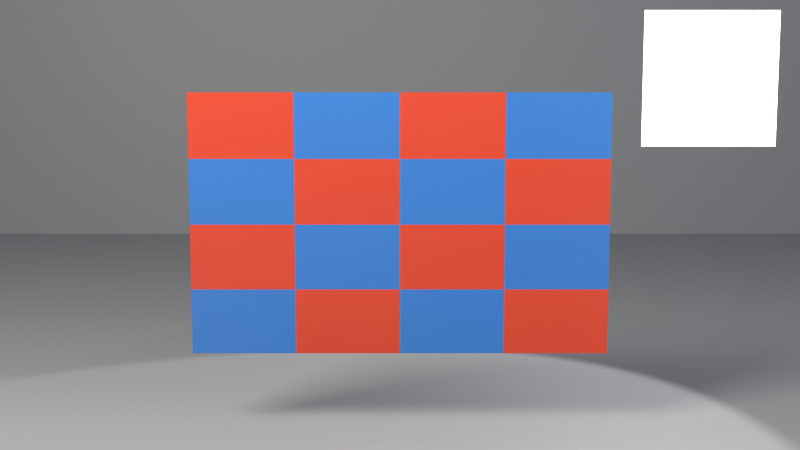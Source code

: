 # Source: ch04_11_color_starter.blend  (saved by Blender 5.3.31; exported with 4.5.12 LTS)
import bpy
from mathutils import Matrix  # noqa: F401  (used for matrix-valued properties, if any)

bpy.ops.wm.read_factory_settings(use_empty=True)
scene = bpy.context.scene
scene.name = 'SC_COLOR'

# ---- collections
col_set = bpy.data.collections.new('SET'); scene.collection.children.link(col_set)
col_lights = bpy.data.collections.new('LIGHTS'); scene.collection.children.link(col_lights)
col_cameras = bpy.data.collections.new('CAMERAS'); scene.collection.children.link(col_cameras)

# ---- images (referenced by path relative to the original .blend; pixels are not part of the script)
import os
ASSET_DIR = os.environ.get("B2B_ASSET_DIR", "")  # directory of the original .blend (textures are referenced by path, not embedded)
HERE = os.path.dirname(os.path.abspath(__file__))  # packed textures are extracted next to this script under _unpacked/

def load_image(name, relpath, width, height, colorspace="sRGB"):
    """Load a texture the original file referenced (path relative to the .blend, or extracted next to this script)."""
    p = next((c for c in (os.path.join(HERE, relpath), os.path.join(ASSET_DIR, relpath)) if relpath and os.path.exists(c)), "")
    if p:
        img = bpy.data.images.load(p, check_existing=True)
        img.name = name
    else:  # same state as the original file: an image datablock whose file is absent (Cycles renders it pink)
        img = bpy.data.images.new(name, width, height)
        img.source = "FILE"
        img.filepath = "//" + (relpath or name)
    img.colorspace_settings.name = colorspace
    return img
img_t_albedo = load_image('T_Albedo', '_unpacked/T_Albedo.5c22a851.png', 64, 64, 'sRGB')
img_t_rough = load_image('T_Rough', '_unpacked/T_Rough.c97508e8.png', 64, 64, 'sRGB')
img_t_normal = load_image('T_Normal', '_unpacked/T_Normal.b117d09e.png', 64, 64, 'sRGB')

# ---- materials (node trees are filled in below, after node groups)
mat_mat_plate = bpy.data.materials.new('MAT_Plate')
mat_mat_emit = bpy.data.materials.new('MAT_Emit')
mat_mat_studio_grey = bpy.data.materials.new('MAT_Studio_Grey')
mat_mat_studio_grey.diffuse_color = (0.18, 0.18, 0.18, 1.0)

# ---- material node trees
mat_mat_plate.use_nodes = True; mat_mat_plate.node_tree.nodes.clear()
_N = mat_mat_plate.node_tree.nodes; _L = mat_mat_plate.node_tree.links
n0 = _N.new('ShaderNodeBsdfPrincipled'); n0.name = 'Principled BSDF'; n0.location = (-200, 100)
n0.inputs[10].default_value = 0.005
n1 = _N.new('ShaderNodeOutputMaterial'); n1.name = 'Material Output'; n1.location = (200, 100)
n2 = _N.new('ShaderNodeTexImage'); n2.name = 'Image Texture'; n2.location = (-700, 200)
n2.image = img_t_albedo
n2.interpolation = 'Closest'
n3 = _N.new('ShaderNodeTexImage'); n3.name = 'Image Texture.001'; n3.location = (-700, -100)
n3.image = img_t_rough
n3.interpolation = 'Closest'
n4 = _N.new('ShaderNodeTexImage'); n4.name = 'Image Texture.002'; n4.location = (-700, -400)
n4.image = img_t_normal
n4.interpolation = 'Closest'
n5 = _N.new('ShaderNodeNormalMap'); n5.name = 'Normal Map'; n5.location = (-400, -400)
n5.width = 160
_L.new(n0.outputs[0], n1.inputs[0])
_L.new(n2.outputs[0], n0.inputs[0])
_L.new(n3.outputs[0], n0.inputs[2])
_L.new(n4.outputs[0], n5.inputs[1])
_L.new(n5.outputs[0], n0.inputs[5])
n1.is_active_output = True
mat_mat_emit.use_nodes = True; mat_mat_emit.node_tree.nodes.clear()
_N = mat_mat_emit.node_tree.nodes; _L = mat_mat_emit.node_tree.links
n0 = _N.new('ShaderNodeBsdfPrincipled'); n0.name = 'Principled BSDF'; n0.location = (-200, 100)
n0.inputs[10].default_value = 0.005
n0.inputs[27].default_value = (1.0, 0.85, 0.6, 1.0)
n0.inputs[28].default_value = 4.0
n1 = _N.new('ShaderNodeOutputMaterial'); n1.name = 'Material Output'; n1.location = (200, 100)
_L.new(n0.outputs[0], n1.inputs[0])
n1.is_active_output = True
mat_mat_studio_grey.use_nodes = True; mat_mat_studio_grey.node_tree.nodes.clear()
_N = mat_mat_studio_grey.node_tree.nodes; _L = mat_mat_studio_grey.node_tree.links
n0 = _N.new('ShaderNodeBsdfPrincipled'); n0.name = 'Principled BSDF'; n0.location = (-200, 100)
n0.inputs[0].default_value = (0.18, 0.18, 0.18, 1.0)
n0.inputs[2].default_value = 0.6
n0.inputs[10].default_value = 0.005
n1 = _N.new('ShaderNodeOutputMaterial'); n1.name = 'Material Output'; n1.location = (200, 100)
_L.new(n0.outputs[0], n1.inputs[0])
n1.is_active_output = True

# ---- world
world_wo_neutral = bpy.data.worlds.new('WO_Neutral'); scene.world = world_wo_neutral
world_wo_neutral.use_nodes = True; world_wo_neutral.node_tree.nodes.clear()
_N = world_wo_neutral.node_tree.nodes; _L = world_wo_neutral.node_tree.links
n0 = _N.new('ShaderNodeBackground'); n0.name = 'Background'; n0.location = (-200, 100)
n0.inputs[0].default_value = (0.3, 0.33, 0.38, 1.0)
n0.inputs[1].default_value = 1.6
n1 = _N.new('ShaderNodeOutputWorld'); n1.name = 'World Output'; n1.location = (200, 100)
_L.new(n0.outputs[0], n1.inputs[0])
n1.is_active_output = True

# ---- cameras
cam_ca_main = bpy.data.cameras.new('CA_Main')
cam_ca_main.clip_end = 200.0
cam_ca_front = bpy.data.cameras.new('CA_Front')
cam_ca_front.clip_end = 200.0
cam_ca_side = bpy.data.cameras.new('CA_Side')
cam_ca_side.clip_end = 200.0

# ---- lights
light_la_key = bpy.data.lights.new('LA_Key', 'AREA')
light_la_key.color = (1.0, 0.95, 0.88)
light_la_key.energy = 600.0
light_la_key.size = 2.0
light_la_fill = bpy.data.lights.new('LA_Fill', 'AREA')
light_la_fill.color = (0.85, 0.9, 1.0)
light_la_fill.energy = 150.0
light_la_fill.size = 3.0
light_la_rim = bpy.data.lights.new('LA_Rim', 'SPOT')
light_la_rim.energy = 500.0

# ---- meshes
me_plane = bpy.data.meshes.new('Plane')
me_plane.from_pydata([(-0.8, -0.5, 0.0), (0.8, -0.5, 0.0), (-0.8, 0.5, 0.0), (0.8, 0.5, 0.0)], [], [(0, 1, 3, 2)])
_uv = me_plane.uv_layers.new(name='UVMap')
_uv.uv.foreach_set('vector', [0.0, 0.0, 1.0, 0.0, 1.0, 1.0, 0.0, 1.0])
me_plane.materials.append(mat_mat_plate)
me_plane.update()
me_plane_001 = bpy.data.meshes.new('Plane.001')
me_plane_001.from_pydata([(-0.25, -0.25, 0.0), (0.25, -0.25, 0.0), (-0.25, 0.25, 0.0), (0.25, 0.25, 0.0)], [], [(0, 1, 3, 2)])
_uv = me_plane_001.uv_layers.new(name='UVMap')
_uv.uv.foreach_set('vector', [0.0, 0.0, 1.0, 0.0, 1.0, 1.0, 0.0, 1.0])
me_plane_001.materials.append(mat_mat_emit)
me_plane_001.update()
me_me_floor = bpy.data.meshes.new('ME_Floor')
me_me_floor.from_pydata([(-10.0, -10.0, 0.0), (10.0, -10.0, 0.0), (-10.0, 10.0, 0.0), (10.0, 10.0, 0.0)], [], [(0, 1, 3, 2)])
_uv = me_me_floor.uv_layers.new(name='UVMap')
_uv.uv.foreach_set('vector', [0.0, 0.0, 1.0, 0.0, 1.0, 1.0, 0.0, 1.0])
me_me_floor.materials.append(mat_mat_studio_grey)
me_me_floor.update()
me_me_backdrop = bpy.data.meshes.new('ME_Backdrop')
me_me_backdrop.from_pydata([(-10.0, -10.0, 0.0), (10.0, -10.0, 0.0), (-10.0, 10.0, 0.0), (10.0, 10.0, 0.0)], [], [(0, 1, 3, 2)])
_uv = me_me_backdrop.uv_layers.new(name='UVMap')
_uv.uv.foreach_set('vector', [0.0, 0.0, 1.0, 0.0, 1.0, 1.0, 0.0, 1.0])
me_me_backdrop.materials.append(mat_mat_studio_grey)
me_me_backdrop.update()

# ---- objects
ob_plate_test = bpy.data.objects.new('PLATE_Test', me_plane)
ob_emit_panel = bpy.data.objects.new('EMIT_Panel', me_plane_001)
ob_geo_floor = bpy.data.objects.new('GEO_Floor', me_me_floor)
ob_geo_backdrop = bpy.data.objects.new('GEO_Backdrop', me_me_backdrop)
ob_lgt_key = bpy.data.objects.new('LGT_Key', light_la_key)
ob_lgt_fill = bpy.data.objects.new('LGT_Fill', light_la_fill)
ob_lgt_rim = bpy.data.objects.new('LGT_Rim', light_la_rim)
ob_emp_target = bpy.data.objects.new('EMP_Target', None)
ob_cam_main = bpy.data.objects.new('CAM_Main', cam_ca_main)
ob_cam_front = bpy.data.objects.new('CAM_Front', cam_ca_front)
ob_cam_side = bpy.data.objects.new('CAM_Side', cam_ca_side)

# ---- transforms, parenting, visibility, modifiers, constraints
ob_plate_test.location = (0.0, 0.0, 0.8)
ob_plate_test.rotation_euler = (1.571, 0.0, 0.0)
ob_emit_panel.location = (1.15, -0.05, 1.35)
ob_emit_panel.rotation_euler = (1.571, 0.0, 0.0)
ob_geo_floor.location = (0.0, 0.0, 0.0)
ob_geo_backdrop.location = (0.0, 6.0, 10.0)
ob_geo_backdrop.rotation_euler = (1.571, 0.0, 0.0)
ob_lgt_key.location = (-3.0, -3.0, 4.0)
_c = ob_lgt_key.constraints.new('TRACK_TO'); _c.name = 'Track To'
_c.target = ob_emp_target
ob_lgt_fill.location = (3.5, -2.5, 2.0)
_c = ob_lgt_fill.constraints.new('TRACK_TO'); _c.name = 'Track To'
_c.target = ob_emp_target
ob_lgt_rim.location = (1.8, 2.6, 3.2)
_c = ob_lgt_rim.constraints.new('TRACK_TO'); _c.name = 'Track To'
_c.target = ob_emp_target
ob_emp_target.location = (0.0, 0.0, 0.6)
ob_emp_target.empty_display_size = 0.5
ob_cam_main.location = (0.0, -8.0, 2.2)
_c = ob_cam_main.constraints.new('TRACK_TO'); _c.name = 'Track To'
_c.target = ob_emp_target
ob_cam_front.location = (0.0, -4.2, 1.3)
ob_cam_front.rotation_euler = (1.452, -0.0, 0.0)
ob_cam_side.location = (2.6, -3.6, 1.9)
ob_cam_side.rotation_euler = (1.328, 4.372e-08, 0.6255)

# ---- collection membership
scene.collection.objects.link(ob_plate_test)
scene.collection.objects.link(ob_emit_panel)
col_set.objects.link(ob_geo_floor)
col_set.objects.link(ob_geo_backdrop)
col_lights.objects.link(ob_lgt_key)
col_lights.objects.link(ob_lgt_fill)
col_lights.objects.link(ob_lgt_rim)
col_cameras.objects.link(ob_emp_target)
col_cameras.objects.link(ob_cam_main)
col_cameras.objects.link(ob_cam_front)
col_cameras.objects.link(ob_cam_side)

# ---- scene / render settings (as saved in the file)
scene.camera = ob_cam_front
scene.frame_start = 1; scene.frame_end = 250; scene.frame_set(1)
scene.render.engine = 'BLENDER_EEVEE_NEXT'
scene.render.resolution_percentage = 50
scene.render.bake_bias = 0.0
scene.render.bake_samples = 0
scene.render.compositor_device = 'GPU'
scene.eevee.use_volume_custom_range = False
scene.eevee.fast_gi_thickness_near = 0.1
scene.eevee.fast_gi_thickness_far = 0.0
scene.eevee.ray_tracing_options.screen_trace_thickness = 0.1
scene.view_settings.view_transform = 'Standard'
bpy.context.view_layer.update()
